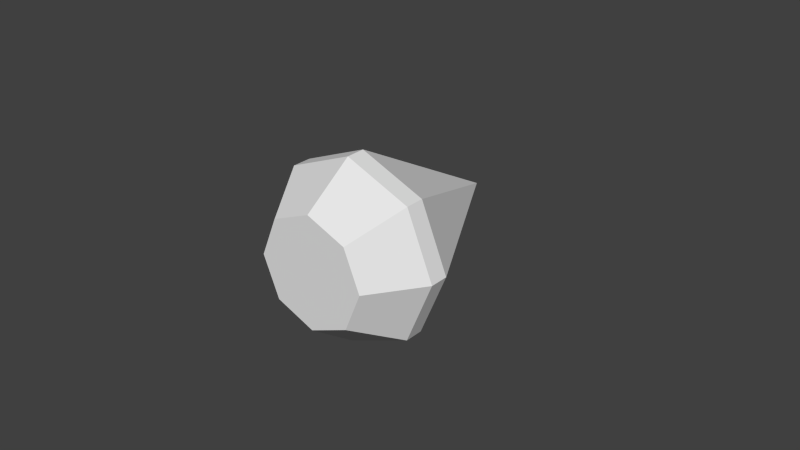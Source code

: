 # Source: Diamond.blend  (saved by Blender 2.71.0; exported with 4.5.12 LTS)
import bpy
from mathutils import Matrix  # noqa: F401  (used for matrix-valued properties, if any)

bpy.ops.wm.read_factory_settings(use_empty=True)
scene = bpy.context.scene
scene.name = 'Scene'

# ---- collections
col_collection_1 = bpy.data.collections.new('Collection 1'); scene.collection.children.link(col_collection_1)

# ---- world
world_world = bpy.data.worlds.new('World'); scene.world = world_world
world_world.color = (0.05088, 0.05088, 0.05088)
world_world.use_sun_shadow = False
world_world.sun_shadow_jitter_overblur = 0.0
world_world.cycles.sampling_method = 'MANUAL'
world_world.cycles.sample_map_resolution = 256

# ---- meshes
me_cylinder = bpy.data.meshes.new('Cylinder')
me_cylinder.from_pydata([(0.0, 0.0, 0.0), (0.0, -0.3673, 0.2), (0.0, 0.0, 0.0), (0.1414, -0.3673, 0.1414), (0.0, 0.0, 0.0), (0.2, -0.3673, -1.669e-06), (0.0, 0.0, 0.0), (0.1414, -0.3673, -0.1414), (0.0, 0.0, 0.0), (-1.748e-08, -0.3673, -0.2), (0.0, 0.0, 0.0), (-0.1414, -0.3673, -0.1414), (0.0, 0.0, 0.0), (-0.2, -0.3673, -1.669e-06), (0.0, 0.0, 0.0), (-0.1414, -0.3673, 0.1414), (0.0, -0.4091, 0.2), (0.1414, -0.4091, 0.1414), (0.2, -0.4091, -1.812e-06), (0.1414, -0.4091, -0.1414), (-1.748e-08, -0.4091, -0.2), (-0.1414, -0.4091, -0.1414), (-0.2, -0.4091, -1.812e-06), (-0.1414, -0.4091, 0.1414), (2.005e-15, -0.5196, 0.1222), (0.0864, -0.5196, 0.08639), (0.1222, -0.5196, -1.927e-06), (0.0864, -0.5196, -0.0864), (-1.068e-08, -0.5196, -0.1222), (-0.0864, -0.5196, -0.0864), (-0.1222, -0.5196, -1.927e-06), (-0.0864, -0.5196, 0.08639)], [], [(0, 1, 3, 2), (2, 3, 5, 4), (4, 5, 7, 6), (6, 7, 9, 8), (8, 9, 11, 10), (10, 11, 13, 12), (1, 15, 23, 16), (14, 15, 1, 0), (12, 13, 15, 14), (0, 2, 4, 6, 8, 10, 12, 14), (16, 23, 31, 24), (15, 13, 22, 23), (13, 11, 21, 22), (11, 9, 20, 21), (9, 7, 19, 20), (7, 5, 18, 19), (5, 3, 17, 18), (3, 1, 16, 17), (25, 24, 31, 30, 29, 28, 27, 26), (23, 22, 30, 31), (22, 21, 29, 30), (21, 20, 28, 29), (20, 19, 27, 28), (19, 18, 26, 27), (18, 17, 25, 26), (17, 16, 24, 25)])
me_cylinder.use_remesh_preserve_volume = False
me_cylinder.use_remesh_preserve_attributes = False
me_cylinder.use_mirror_vertex_groups = False
me_cylinder.update()

# ---- objects
ob_cylinder = bpy.data.objects.new('Cylinder', me_cylinder)

# ---- transforms, parenting, visibility, modifiers, constraints
ob_cylinder.location = (0.0, 0.0, 0.0)
ob_cylinder.scale = (0.1457, 0.1457, 0.1457)
ob_cylinder.lineart.crease_threshold = 0.0

# ---- collection membership
col_collection_1.objects.link(ob_cylinder)

# ---- scene / render settings (as saved in the file)
scene.frame_start = 1; scene.frame_end = 250; scene.frame_set(1)
scene.render.engine = 'BLENDER_EEVEE_NEXT'
scene.render.resolution_percentage = 50
scene.render.dither_intensity = 0.0
scene.cycles.use_denoising = False
scene.cycles.samples = 10
scene.cycles.sampling_pattern = 'TABULATED_SOBOL'
scene.cycles.light_sampling_threshold = 0.0
scene.cycles.use_adaptive_sampling = False
scene.cycles.use_light_tree = False
scene.cycles.blur_glossy = 0.0
scene.cycles.volume_bounces = 1
scene.cycles.pixel_filter_type = 'GAUSSIAN'
scene.cycles.sample_clamp_indirect = 0.0
scene.view_settings.view_transform = 'Standard'
bpy.context.view_layer.update()

# ---- added for rendering (the .blend has no active camera and no usable light): camera, sun
cam_auto = bpy.data.cameras.new('AutoCamera')
cam_auto.lens = 50.0
cam_auto.sensor_width = 36.0
cam_auto.clip_end = 1000.0
ob_auto_camera = bpy.data.objects.new('AutoCamera', cam_auto)
scene.collection.objects.link(ob_auto_camera)
ob_auto_camera.location = (0.185045, -0.259913, 0.148036)
ob_auto_camera.rotation_euler = (1.09748, -7.21219e-08, 0.694738)
scene.camera = ob_auto_camera
light_auto_sun = bpy.data.lights.new('AutoSun', 'SUN')
light_auto_sun.energy = 3.0
light_auto_sun.angle = 0.0523599
ob_auto_sun = bpy.data.objects.new('AutoSun', light_auto_sun)
scene.collection.objects.link(ob_auto_sun)
ob_auto_sun.rotation_euler = (0.872665, 0.174533, 0.523599)
bpy.context.view_layer.update()
